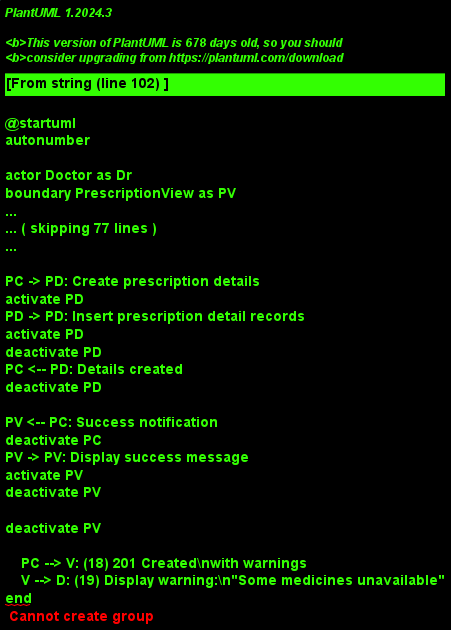

The diagram above was rendered by PlantUML. Its source (embedded in the PNG):
@startuml
autonumber

actor Doctor as Dr
boundary PrescriptionView as PV
control PrescriptionController as PC
entity PRESCRIPTION as PR
entity PRESCRIPTION_DETAIL as PD
entity MEDICINE as M
entity MEDICINE_INVENTORY as MI

title Add Prescription Sequence

Dr -> PV: Click "Add Prescription" for medical record
activate Dr
activate PV

PV -> PV: Display prescription form
activate PV
deactivate PV

Dr -> PV: Search medicines (query)

PV -> PC: Request medicine search
activate PC

PC -> M: Search medicines
activate M
M -> M: Query medicines by name/code
activate M
deactivate M
PC <-- M: Medicine list
deactivate M

PV <-- PC: Medicine data
deactivate PC
PV -> PV: Display medicine list
activate PV
deactivate PV

Dr -> PV: Select medicine and enter quantity, dosage
Dr -> PV: Click "Save"
deactivate Dr

PV -> PV: Validate prescription data
activate PV
deactivate PV

break Invalid data
  PV -> PV: Display validation error
  activate PV
  deactivate PV
end

PV -> PC: Send create prescription request
activate PC

PC -> MI: Check medicine inventory
activate MI
MI -> MI: Query inventory for selected medicines
activate MI
deactivate MI

opt Some medicines unavailable
  PC <-- MI: Insufficient inventory warning
  note right
    System alerts doctor
    but still allows creating
    prescription
  end note
end

PC <-- MI: Inventory status
deactivate MI

PC -> PR: Create prescription
activate PR
PR -> PR: Insert prescription record
activate PR
deactivate PR
PC <-- PR: Prescription created
deactivate PR

PC -> PD: Create prescription details
activate PD
PD -> PD: Insert prescription detail records
activate PD
deactivate PD
PC <-- PD: Details created
deactivate PD

PV <-- PC: Success notification
deactivate PC
PV -> PV: Display success message
activate PV
deactivate PV

deactivate PV

    PC --> V: (18) 201 Created\nwith warnings
    V --> D: (19) Display warning:\n"Some medicines unavailable"
end

deactivate MI
deactivate PC
deactivate V

@enduml